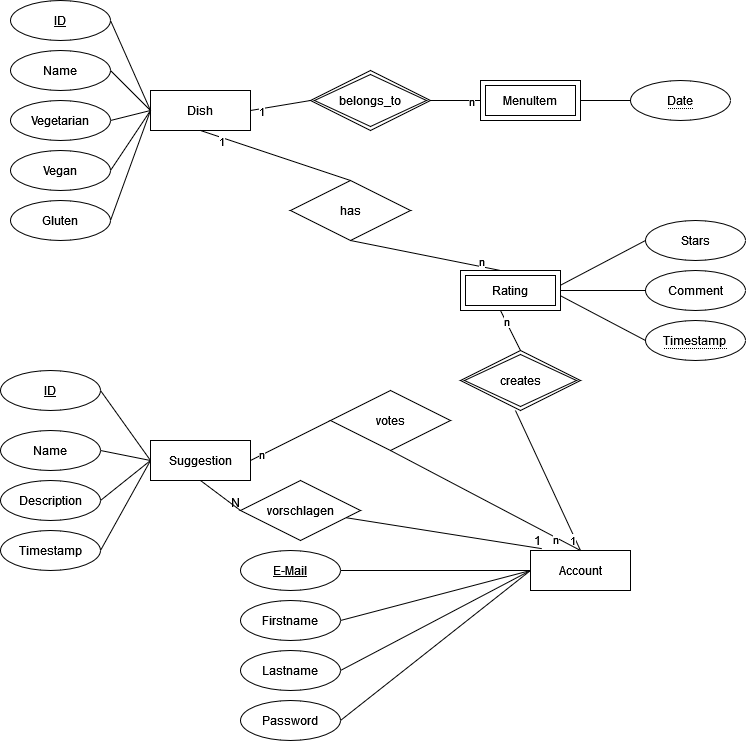

The diagram above was exported from draw.io. Its source (the exported page's mxGraphModel, read from the mxfile embedded in the PNG):
<mxGraphModel dx="1124" dy="634" grid="1" gridSize="10" guides="1" tooltips="1" connect="1" arrows="1" fold="1" page="1" pageScale="1" pageWidth="850" pageHeight="1100" math="0" shadow="0">
  <root>
    <mxCell id="0" />
    <mxCell id="1" parent="0" />
    <mxCell id="2fZesRG1-jXSJ-_jZCT1-1" value="Dish" style="whiteSpace=wrap;html=1;align=center;" parent="1" vertex="1">
      <mxGeometry x="200" y="230" width="100" height="40" as="geometry" />
    </mxCell>
    <mxCell id="2fZesRG1-jXSJ-_jZCT1-3" value="&lt;div&gt;ID&lt;/div&gt;" style="ellipse;whiteSpace=wrap;html=1;align=center;fontStyle=4;" parent="1" vertex="1">
      <mxGeometry x="60" y="140" width="100" height="40" as="geometry" />
    </mxCell>
    <mxCell id="2fZesRG1-jXSJ-_jZCT1-4" value="Name" style="ellipse;whiteSpace=wrap;html=1;align=center;" parent="1" vertex="1">
      <mxGeometry x="60" y="190" width="100" height="40" as="geometry" />
    </mxCell>
    <mxCell id="2fZesRG1-jXSJ-_jZCT1-5" value="" style="endArrow=none;html=1;rounded=0;entryX=1;entryY=0.5;entryDx=0;entryDy=0;exitX=0;exitY=0.5;exitDx=0;exitDy=0;" parent="1" source="2fZesRG1-jXSJ-_jZCT1-1" target="2fZesRG1-jXSJ-_jZCT1-3" edge="1">
      <mxGeometry width="50" height="50" relative="1" as="geometry">
        <mxPoint x="400" y="390" as="sourcePoint" />
        <mxPoint x="450" y="340" as="targetPoint" />
      </mxGeometry>
    </mxCell>
    <mxCell id="2fZesRG1-jXSJ-_jZCT1-6" value="" style="endArrow=none;html=1;rounded=0;exitX=1;exitY=0.5;exitDx=0;exitDy=0;entryX=0;entryY=0.5;entryDx=0;entryDy=0;" parent="1" source="2fZesRG1-jXSJ-_jZCT1-4" target="2fZesRG1-jXSJ-_jZCT1-1" edge="1">
      <mxGeometry width="50" height="50" relative="1" as="geometry">
        <mxPoint x="90" y="310" as="sourcePoint" />
        <mxPoint x="200" y="180" as="targetPoint" />
      </mxGeometry>
    </mxCell>
    <mxCell id="2fZesRG1-jXSJ-_jZCT1-10" value="Vegetarian" style="ellipse;whiteSpace=wrap;html=1;align=center;" parent="1" vertex="1">
      <mxGeometry x="60" y="240" width="100" height="40" as="geometry" />
    </mxCell>
    <mxCell id="2fZesRG1-jXSJ-_jZCT1-11" value="Vegan" style="ellipse;whiteSpace=wrap;html=1;align=center;" parent="1" vertex="1">
      <mxGeometry x="60" y="290" width="100" height="40" as="geometry" />
    </mxCell>
    <mxCell id="2fZesRG1-jXSJ-_jZCT1-12" style="edgeStyle=orthogonalEdgeStyle;rounded=0;orthogonalLoop=1;jettySize=auto;html=1;exitX=0.5;exitY=1;exitDx=0;exitDy=0;" parent="1" source="2fZesRG1-jXSJ-_jZCT1-11" target="2fZesRG1-jXSJ-_jZCT1-11" edge="1">
      <mxGeometry relative="1" as="geometry" />
    </mxCell>
    <mxCell id="2fZesRG1-jXSJ-_jZCT1-13" value="Gluten" style="ellipse;whiteSpace=wrap;html=1;align=center;" parent="1" vertex="1">
      <mxGeometry x="60" y="340" width="100" height="40" as="geometry" />
    </mxCell>
    <mxCell id="2fZesRG1-jXSJ-_jZCT1-14" value="" style="endArrow=none;html=1;rounded=0;exitX=1;exitY=0.5;exitDx=0;exitDy=0;entryX=0;entryY=0.5;entryDx=0;entryDy=0;" parent="1" source="2fZesRG1-jXSJ-_jZCT1-10" target="2fZesRG1-jXSJ-_jZCT1-1" edge="1">
      <mxGeometry width="50" height="50" relative="1" as="geometry">
        <mxPoint x="170" y="220" as="sourcePoint" />
        <mxPoint x="210" y="190" as="targetPoint" />
      </mxGeometry>
    </mxCell>
    <mxCell id="2fZesRG1-jXSJ-_jZCT1-15" value="" style="endArrow=none;html=1;rounded=0;exitX=1;exitY=0.5;exitDx=0;exitDy=0;entryX=0;entryY=0.5;entryDx=0;entryDy=0;" parent="1" source="2fZesRG1-jXSJ-_jZCT1-11" target="2fZesRG1-jXSJ-_jZCT1-1" edge="1">
      <mxGeometry width="50" height="50" relative="1" as="geometry">
        <mxPoint x="180" y="230" as="sourcePoint" />
        <mxPoint x="200" y="180" as="targetPoint" />
      </mxGeometry>
    </mxCell>
    <mxCell id="2fZesRG1-jXSJ-_jZCT1-16" value="" style="endArrow=none;html=1;rounded=0;exitX=1;exitY=0.5;exitDx=0;exitDy=0;entryX=0;entryY=0.5;entryDx=0;entryDy=0;" parent="1" source="2fZesRG1-jXSJ-_jZCT1-13" target="2fZesRG1-jXSJ-_jZCT1-1" edge="1">
      <mxGeometry width="50" height="50" relative="1" as="geometry">
        <mxPoint x="190" y="240" as="sourcePoint" />
        <mxPoint x="230" y="210" as="targetPoint" />
      </mxGeometry>
    </mxCell>
    <mxCell id="2fZesRG1-jXSJ-_jZCT1-20" value="" style="endArrow=none;html=1;rounded=0;entryX=1;entryY=0.5;entryDx=0;entryDy=0;exitX=0;exitY=0.5;exitDx=0;exitDy=0;" parent="1" source="2fZesRG1-jXSJ-_jZCT1-64" target="2fZesRG1-jXSJ-_jZCT1-1" edge="1">
      <mxGeometry width="50" height="50" relative="1" as="geometry">
        <mxPoint x="360" y="239.9999999999999" as="sourcePoint" />
        <mxPoint x="330" y="430" as="targetPoint" />
      </mxGeometry>
    </mxCell>
    <mxCell id="2fZesRG1-jXSJ-_jZCT1-69" value="1" style="edgeLabel;html=1;align=center;verticalAlign=middle;resizable=0;points=[];" parent="2fZesRG1-jXSJ-_jZCT1-20" vertex="1" connectable="0">
      <mxGeometry x="0.2518" relative="1" as="geometry">
        <mxPoint x="-13" y="4" as="offset" />
      </mxGeometry>
    </mxCell>
    <mxCell id="2fZesRG1-jXSJ-_jZCT1-21" value="" style="endArrow=none;html=1;rounded=0;entryX=1;entryY=0.5;entryDx=0;entryDy=0;exitX=0;exitY=0.5;exitDx=0;exitDy=0;" parent="1" target="2fZesRG1-jXSJ-_jZCT1-64" edge="1">
      <mxGeometry width="50" height="50" relative="1" as="geometry">
        <mxPoint x="530" y="240" as="sourcePoint" />
        <mxPoint x="480" y="239.9999999999999" as="targetPoint" />
      </mxGeometry>
    </mxCell>
    <mxCell id="2fZesRG1-jXSJ-_jZCT1-75" value="n" style="edgeLabel;html=1;align=center;verticalAlign=middle;resizable=0;points=[];" parent="2fZesRG1-jXSJ-_jZCT1-21" vertex="1" connectable="0">
      <mxGeometry x="0.0166" relative="1" as="geometry">
        <mxPoint x="16" as="offset" />
      </mxGeometry>
    </mxCell>
    <mxCell id="2fZesRG1-jXSJ-_jZCT1-22" value="" style="endArrow=none;html=1;rounded=0;entryX=0;entryY=0.5;entryDx=0;entryDy=0;exitX=1;exitY=0.5;exitDx=0;exitDy=0;" parent="1" target="2fZesRG1-jXSJ-_jZCT1-57" edge="1">
      <mxGeometry width="50" height="50" relative="1" as="geometry">
        <mxPoint x="630" y="240" as="sourcePoint" />
        <mxPoint x="680" y="239.9999999999999" as="targetPoint" />
      </mxGeometry>
    </mxCell>
    <mxCell id="2fZesRG1-jXSJ-_jZCT1-24" value="Account" style="whiteSpace=wrap;html=1;align=center;" parent="1" vertex="1">
      <mxGeometry x="580" y="690" width="100" height="40" as="geometry" />
    </mxCell>
    <mxCell id="2fZesRG1-jXSJ-_jZCT1-25" value="has" style="shape=rhombus;perimeter=rhombusPerimeter;whiteSpace=wrap;html=1;align=center;" parent="1" vertex="1">
      <mxGeometry x="340" y="320" width="120" height="60" as="geometry" />
    </mxCell>
    <mxCell id="2fZesRG1-jXSJ-_jZCT1-26" value="" style="endArrow=none;html=1;rounded=0;entryX=0.5;entryY=1;entryDx=0;entryDy=0;exitX=0.5;exitY=0;exitDx=0;exitDy=0;" parent="1" target="2fZesRG1-jXSJ-_jZCT1-25" edge="1">
      <mxGeometry width="50" height="50" relative="1" as="geometry">
        <mxPoint x="550" y="410" as="sourcePoint" />
        <mxPoint x="430" y="330" as="targetPoint" />
      </mxGeometry>
    </mxCell>
    <mxCell id="2fZesRG1-jXSJ-_jZCT1-70" value="n" style="edgeLabel;html=1;align=center;verticalAlign=middle;resizable=0;points=[];" parent="2fZesRG1-jXSJ-_jZCT1-26" vertex="1" connectable="0">
      <mxGeometry x="-0.7683" y="-1" relative="1" as="geometry">
        <mxPoint x="-3" y="-5" as="offset" />
      </mxGeometry>
    </mxCell>
    <mxCell id="2fZesRG1-jXSJ-_jZCT1-27" value="" style="endArrow=none;html=1;rounded=0;entryX=0.5;entryY=1;entryDx=0;entryDy=0;exitX=0.5;exitY=0;exitDx=0;exitDy=0;" parent="1" source="2fZesRG1-jXSJ-_jZCT1-25" target="2fZesRG1-jXSJ-_jZCT1-1" edge="1">
      <mxGeometry width="50" height="50" relative="1" as="geometry">
        <mxPoint x="320" y="370" as="sourcePoint" />
        <mxPoint x="370" y="320" as="targetPoint" />
      </mxGeometry>
    </mxCell>
    <mxCell id="2fZesRG1-jXSJ-_jZCT1-67" value="1" style="edgeLabel;html=1;align=center;verticalAlign=middle;resizable=0;points=[];" parent="2fZesRG1-jXSJ-_jZCT1-27" vertex="1" connectable="0">
      <mxGeometry x="0.3196" relative="1" as="geometry">
        <mxPoint x="-31" y="-7" as="offset" />
      </mxGeometry>
    </mxCell>
    <mxCell id="2fZesRG1-jXSJ-_jZCT1-31" value="" style="endArrow=none;html=1;rounded=0;entryX=0.5;entryY=1;entryDx=0;entryDy=0;exitX=0.5;exitY=0;exitDx=0;exitDy=0;" parent="1" edge="1">
      <mxGeometry width="50" height="50" relative="1" as="geometry">
        <mxPoint x="570" y="490" as="sourcePoint" />
        <mxPoint x="550" y="450" as="targetPoint" />
      </mxGeometry>
    </mxCell>
    <mxCell id="2fZesRG1-jXSJ-_jZCT1-72" value="n" style="edgeLabel;html=1;align=center;verticalAlign=middle;resizable=0;points=[];" parent="2fZesRG1-jXSJ-_jZCT1-31" vertex="1" connectable="0">
      <mxGeometry x="0.5372" relative="1" as="geometry">
        <mxPoint as="offset" />
      </mxGeometry>
    </mxCell>
    <mxCell id="2fZesRG1-jXSJ-_jZCT1-32" value="" style="endArrow=none;html=1;rounded=0;entryX=0.458;entryY=1;entryDx=0;entryDy=0;entryPerimeter=0;exitX=0.5;exitY=0;exitDx=0;exitDy=0;" parent="1" source="2fZesRG1-jXSJ-_jZCT1-24" edge="1">
      <mxGeometry width="50" height="50" relative="1" as="geometry">
        <mxPoint x="170" y="500" as="sourcePoint" />
        <mxPoint x="564.96" y="550" as="targetPoint" />
      </mxGeometry>
    </mxCell>
    <mxCell id="2fZesRG1-jXSJ-_jZCT1-71" value="1" style="edgeLabel;html=1;align=center;verticalAlign=middle;resizable=0;points=[];" parent="2fZesRG1-jXSJ-_jZCT1-32" vertex="1" connectable="0">
      <mxGeometry x="-0.8287" y="3" relative="1" as="geometry">
        <mxPoint as="offset" />
      </mxGeometry>
    </mxCell>
    <mxCell id="2fZesRG1-jXSJ-_jZCT1-33" value="E-Mail" style="ellipse;whiteSpace=wrap;html=1;align=center;fontStyle=4;" parent="1" vertex="1">
      <mxGeometry x="290" y="690" width="100" height="40" as="geometry" />
    </mxCell>
    <mxCell id="2fZesRG1-jXSJ-_jZCT1-34" value="Firstname" style="ellipse;whiteSpace=wrap;html=1;align=center;" parent="1" vertex="1">
      <mxGeometry x="290" y="740" width="100" height="40" as="geometry" />
    </mxCell>
    <mxCell id="2fZesRG1-jXSJ-_jZCT1-35" value="Stars" style="ellipse;whiteSpace=wrap;html=1;align=center;" parent="1" vertex="1">
      <mxGeometry x="695" y="360" width="100" height="40" as="geometry" />
    </mxCell>
    <mxCell id="2fZesRG1-jXSJ-_jZCT1-36" value="" style="endArrow=none;html=1;rounded=0;entryX=0;entryY=0.5;entryDx=0;entryDy=0;exitX=1;exitY=0.5;exitDx=0;exitDy=0;" parent="1" target="2fZesRG1-jXSJ-_jZCT1-35" edge="1">
      <mxGeometry width="50" height="50" relative="1" as="geometry">
        <mxPoint x="600" y="430" as="sourcePoint" />
        <mxPoint x="735" y="300" as="targetPoint" />
      </mxGeometry>
    </mxCell>
    <mxCell id="2fZesRG1-jXSJ-_jZCT1-37" value="" style="endArrow=none;html=1;rounded=0;exitX=1;exitY=0.5;exitDx=0;exitDy=0;entryX=0;entryY=0.5;entryDx=0;entryDy=0;" parent="1" source="2fZesRG1-jXSJ-_jZCT1-33" target="2fZesRG1-jXSJ-_jZCT1-24" edge="1">
      <mxGeometry width="50" height="50" relative="1" as="geometry">
        <mxPoint x="430" y="650" as="sourcePoint" />
        <mxPoint x="480" y="600" as="targetPoint" />
      </mxGeometry>
    </mxCell>
    <mxCell id="2fZesRG1-jXSJ-_jZCT1-38" value="" style="endArrow=none;html=1;rounded=0;entryX=0;entryY=0.5;entryDx=0;entryDy=0;exitX=1;exitY=0.5;exitDx=0;exitDy=0;" parent="1" source="2fZesRG1-jXSJ-_jZCT1-34" target="2fZesRG1-jXSJ-_jZCT1-24" edge="1">
      <mxGeometry width="50" height="50" relative="1" as="geometry">
        <mxPoint x="330" y="860" as="sourcePoint" />
        <mxPoint x="380" y="810" as="targetPoint" />
      </mxGeometry>
    </mxCell>
    <mxCell id="2fZesRG1-jXSJ-_jZCT1-39" value="Comment" style="ellipse;whiteSpace=wrap;html=1;align=center;" parent="1" vertex="1">
      <mxGeometry x="695" y="410" width="100" height="40" as="geometry" />
    </mxCell>
    <mxCell id="2fZesRG1-jXSJ-_jZCT1-41" value="" style="endArrow=none;html=1;rounded=0;entryX=0;entryY=0.5;entryDx=0;entryDy=0;exitX=1;exitY=0.5;exitDx=0;exitDy=0;" parent="1" target="2fZesRG1-jXSJ-_jZCT1-39" edge="1">
      <mxGeometry width="50" height="50" relative="1" as="geometry">
        <mxPoint x="600" y="430" as="sourcePoint" />
        <mxPoint x="415" y="420" as="targetPoint" />
      </mxGeometry>
    </mxCell>
    <mxCell id="2fZesRG1-jXSJ-_jZCT1-42" value="" style="endArrow=none;html=1;rounded=0;entryX=0;entryY=0.5;entryDx=0;entryDy=0;exitX=1;exitY=0.5;exitDx=0;exitDy=0;" parent="1" edge="1">
      <mxGeometry width="50" height="50" relative="1" as="geometry">
        <mxPoint x="600" y="430" as="sourcePoint" />
        <mxPoint x="694.9999999999957" y="480" as="targetPoint" />
      </mxGeometry>
    </mxCell>
    <mxCell id="2fZesRG1-jXSJ-_jZCT1-43" value="Suggestion" style="whiteSpace=wrap;html=1;align=center;" parent="1" vertex="1">
      <mxGeometry x="200" y="580" width="100" height="40" as="geometry" />
    </mxCell>
    <mxCell id="2fZesRG1-jXSJ-_jZCT1-44" value="votes" style="shape=rhombus;perimeter=rhombusPerimeter;whiteSpace=wrap;html=1;align=center;" parent="1" vertex="1">
      <mxGeometry x="380" y="530" width="120" height="60" as="geometry" />
    </mxCell>
    <mxCell id="2fZesRG1-jXSJ-_jZCT1-45" value="" style="endArrow=none;html=1;rounded=0;entryX=0;entryY=0.5;entryDx=0;entryDy=0;exitX=1;exitY=0.5;exitDx=0;exitDy=0;" parent="1" source="2fZesRG1-jXSJ-_jZCT1-43" target="2fZesRG1-jXSJ-_jZCT1-44" edge="1">
      <mxGeometry width="50" height="50" relative="1" as="geometry">
        <mxPoint x="340" y="520" as="sourcePoint" />
        <mxPoint x="390" y="470" as="targetPoint" />
      </mxGeometry>
    </mxCell>
    <mxCell id="2fZesRG1-jXSJ-_jZCT1-74" value="n" style="edgeLabel;html=1;align=center;verticalAlign=middle;resizable=0;points=[];" parent="2fZesRG1-jXSJ-_jZCT1-45" vertex="1" connectable="0">
      <mxGeometry x="-0.7507" y="2" relative="1" as="geometry">
        <mxPoint as="offset" />
      </mxGeometry>
    </mxCell>
    <mxCell id="2fZesRG1-jXSJ-_jZCT1-46" value="" style="endArrow=none;html=1;rounded=0;entryX=0.5;entryY=0;entryDx=0;entryDy=0;exitX=0.5;exitY=1;exitDx=0;exitDy=0;" parent="1" source="2fZesRG1-jXSJ-_jZCT1-44" target="2fZesRG1-jXSJ-_jZCT1-24" edge="1">
      <mxGeometry width="50" height="50" relative="1" as="geometry">
        <mxPoint x="420" y="640" as="sourcePoint" />
        <mxPoint x="510" y="640" as="targetPoint" />
      </mxGeometry>
    </mxCell>
    <mxCell id="2fZesRG1-jXSJ-_jZCT1-73" value="n" style="edgeLabel;html=1;align=center;verticalAlign=middle;resizable=0;points=[];" parent="2fZesRG1-jXSJ-_jZCT1-46" vertex="1" connectable="0">
      <mxGeometry x="0.727" y="-2" relative="1" as="geometry">
        <mxPoint as="offset" />
      </mxGeometry>
    </mxCell>
    <mxCell id="2fZesRG1-jXSJ-_jZCT1-49" value="Name" style="ellipse;whiteSpace=wrap;html=1;align=center;" parent="1" vertex="1">
      <mxGeometry x="50" y="570" width="100" height="40" as="geometry" />
    </mxCell>
    <mxCell id="2fZesRG1-jXSJ-_jZCT1-50" value="" style="endArrow=none;html=1;rounded=0;entryX=0;entryY=0.5;entryDx=0;entryDy=0;exitX=1;exitY=0.5;exitDx=0;exitDy=0;" parent="1" source="2fZesRG1-jXSJ-_jZCT1-49" target="2fZesRG1-jXSJ-_jZCT1-43" edge="1">
      <mxGeometry width="50" height="50" relative="1" as="geometry">
        <mxPoint x="170" y="480" as="sourcePoint" />
        <mxPoint x="250" y="510" as="targetPoint" />
      </mxGeometry>
    </mxCell>
    <mxCell id="2fZesRG1-jXSJ-_jZCT1-51" value="Lastname" style="ellipse;whiteSpace=wrap;html=1;align=center;" parent="1" vertex="1">
      <mxGeometry x="290" y="790" width="100" height="40" as="geometry" />
    </mxCell>
    <mxCell id="2fZesRG1-jXSJ-_jZCT1-52" value="Password" style="ellipse;whiteSpace=wrap;html=1;align=center;" parent="1" vertex="1">
      <mxGeometry x="290" y="840" width="100" height="40" as="geometry" />
    </mxCell>
    <mxCell id="2fZesRG1-jXSJ-_jZCT1-53" value="" style="endArrow=none;html=1;rounded=0;entryX=0;entryY=0.5;entryDx=0;entryDy=0;exitX=1;exitY=0.5;exitDx=0;exitDy=0;" parent="1" source="2fZesRG1-jXSJ-_jZCT1-51" target="2fZesRG1-jXSJ-_jZCT1-24" edge="1">
      <mxGeometry width="50" height="50" relative="1" as="geometry">
        <mxPoint x="490" y="900" as="sourcePoint" />
        <mxPoint x="540" y="850" as="targetPoint" />
      </mxGeometry>
    </mxCell>
    <mxCell id="2fZesRG1-jXSJ-_jZCT1-54" value="" style="endArrow=none;html=1;rounded=0;entryX=0;entryY=0.5;entryDx=0;entryDy=0;exitX=1;exitY=0.5;exitDx=0;exitDy=0;" parent="1" source="2fZesRG1-jXSJ-_jZCT1-52" target="2fZesRG1-jXSJ-_jZCT1-24" edge="1">
      <mxGeometry width="50" height="50" relative="1" as="geometry">
        <mxPoint x="440" y="850" as="sourcePoint" />
        <mxPoint x="490" y="800" as="targetPoint" />
      </mxGeometry>
    </mxCell>
    <mxCell id="2fZesRG1-jXSJ-_jZCT1-57" value="&lt;span style=&quot;border-bottom: 1px dotted;&quot;&gt;Date&lt;/span&gt;" style="ellipse;whiteSpace=wrap;html=1;align=center;" parent="1" vertex="1">
      <mxGeometry x="680" y="220" width="100" height="40" as="geometry" />
    </mxCell>
    <mxCell id="2fZesRG1-jXSJ-_jZCT1-60" value="&lt;div&gt;&lt;u&gt;ID&lt;/u&gt;&lt;/div&gt;" style="ellipse;whiteSpace=wrap;html=1;align=center;fontStyle=4;" parent="1" vertex="1">
      <mxGeometry x="50" y="510" width="100" height="40" as="geometry" />
    </mxCell>
    <mxCell id="2fZesRG1-jXSJ-_jZCT1-61" value="" style="endArrow=none;html=1;rounded=0;exitX=1;exitY=0.5;exitDx=0;exitDy=0;entryX=0;entryY=0.5;entryDx=0;entryDy=0;" parent="1" source="2fZesRG1-jXSJ-_jZCT1-60" target="2fZesRG1-jXSJ-_jZCT1-43" edge="1">
      <mxGeometry width="50" height="50" relative="1" as="geometry">
        <mxPoint x="180" y="470" as="sourcePoint" />
        <mxPoint x="240" y="500" as="targetPoint" />
      </mxGeometry>
    </mxCell>
    <mxCell id="2fZesRG1-jXSJ-_jZCT1-62" value="Description" style="ellipse;whiteSpace=wrap;html=1;align=center;" parent="1" vertex="1">
      <mxGeometry x="50" y="620" width="100" height="40" as="geometry" />
    </mxCell>
    <mxCell id="2fZesRG1-jXSJ-_jZCT1-63" value="" style="endArrow=none;html=1;rounded=0;entryX=0;entryY=0.5;entryDx=0;entryDy=0;exitX=1;exitY=0.5;exitDx=0;exitDy=0;" parent="1" source="2fZesRG1-jXSJ-_jZCT1-62" target="2fZesRG1-jXSJ-_jZCT1-43" edge="1">
      <mxGeometry width="50" height="50" relative="1" as="geometry">
        <mxPoint x="160" y="600" as="sourcePoint" />
        <mxPoint x="240" y="520" as="targetPoint" />
      </mxGeometry>
    </mxCell>
    <mxCell id="2fZesRG1-jXSJ-_jZCT1-64" value="belongs_to" style="shape=rhombus;double=1;perimeter=rhombusPerimeter;whiteSpace=wrap;html=1;align=center;" parent="1" vertex="1">
      <mxGeometry x="360" y="210" width="120" height="60" as="geometry" />
    </mxCell>
    <mxCell id="2fZesRG1-jXSJ-_jZCT1-65" value="Timestamp" style="ellipse;whiteSpace=wrap;html=1;align=center;" parent="1" vertex="1">
      <mxGeometry x="50" y="670" width="100" height="40" as="geometry" />
    </mxCell>
    <mxCell id="2fZesRG1-jXSJ-_jZCT1-66" value="" style="endArrow=none;html=1;rounded=0;entryX=0;entryY=0.5;entryDx=0;entryDy=0;exitX=1;exitY=0.5;exitDx=0;exitDy=0;" parent="1" source="2fZesRG1-jXSJ-_jZCT1-65" target="2fZesRG1-jXSJ-_jZCT1-43" edge="1">
      <mxGeometry width="50" height="50" relative="1" as="geometry">
        <mxPoint x="190" y="730" as="sourcePoint" />
        <mxPoint x="240" y="680" as="targetPoint" />
      </mxGeometry>
    </mxCell>
    <mxCell id="dTWvw9C2t7BgtR6J9Tj2-2" value="MenuItem" style="shape=ext;margin=3;double=1;whiteSpace=wrap;html=1;align=center;" vertex="1" parent="1">
      <mxGeometry x="530" y="220" width="100" height="40" as="geometry" />
    </mxCell>
    <mxCell id="dTWvw9C2t7BgtR6J9Tj2-3" value="creates" style="shape=rhombus;double=1;perimeter=rhombusPerimeter;whiteSpace=wrap;html=1;align=center;" vertex="1" parent="1">
      <mxGeometry x="510" y="490" width="120" height="60" as="geometry" />
    </mxCell>
    <mxCell id="dTWvw9C2t7BgtR6J9Tj2-4" value="Rating" style="shape=ext;margin=3;double=1;whiteSpace=wrap;html=1;align=center;" vertex="1" parent="1">
      <mxGeometry x="510" y="410" width="100" height="40" as="geometry" />
    </mxCell>
    <mxCell id="dTWvw9C2t7BgtR6J9Tj2-5" value="&lt;span style=&quot;border-bottom: 1px dotted;&quot;&gt;Timestamp&lt;br&gt;&lt;/span&gt;" style="ellipse;whiteSpace=wrap;html=1;align=center;" vertex="1" parent="1">
      <mxGeometry x="695" y="460" width="100" height="40" as="geometry" />
    </mxCell>
    <mxCell id="dTWvw9C2t7BgtR6J9Tj2-6" value="vorschlagen" style="shape=rhombus;perimeter=rhombusPerimeter;whiteSpace=wrap;html=1;align=center;" vertex="1" parent="1">
      <mxGeometry x="290" y="620" width="120" height="60" as="geometry" />
    </mxCell>
    <mxCell id="dTWvw9C2t7BgtR6J9Tj2-7" value="" style="endArrow=none;html=1;rounded=0;entryX=0.113;entryY=-0.046;entryDx=0;entryDy=0;entryPerimeter=0;" edge="1" parent="1" source="dTWvw9C2t7BgtR6J9Tj2-6" target="2fZesRG1-jXSJ-_jZCT1-24">
      <mxGeometry relative="1" as="geometry">
        <mxPoint x="310" y="640" as="sourcePoint" />
        <mxPoint x="470" y="640" as="targetPoint" />
      </mxGeometry>
    </mxCell>
    <mxCell id="dTWvw9C2t7BgtR6J9Tj2-8" value="1" style="resizable=0;html=1;whiteSpace=wrap;align=right;verticalAlign=bottom;" connectable="0" vertex="1" parent="dTWvw9C2t7BgtR6J9Tj2-7">
      <mxGeometry x="1" relative="1" as="geometry" />
    </mxCell>
    <mxCell id="dTWvw9C2t7BgtR6J9Tj2-9" value="" style="endArrow=none;html=1;rounded=0;exitX=0.5;exitY=1;exitDx=0;exitDy=0;entryX=0;entryY=0.5;entryDx=0;entryDy=0;" edge="1" parent="1" source="2fZesRG1-jXSJ-_jZCT1-43" target="dTWvw9C2t7BgtR6J9Tj2-6">
      <mxGeometry relative="1" as="geometry">
        <mxPoint x="310" y="640" as="sourcePoint" />
        <mxPoint x="470" y="640" as="targetPoint" />
      </mxGeometry>
    </mxCell>
    <mxCell id="dTWvw9C2t7BgtR6J9Tj2-10" value="N" style="resizable=0;html=1;whiteSpace=wrap;align=right;verticalAlign=bottom;" connectable="0" vertex="1" parent="dTWvw9C2t7BgtR6J9Tj2-9">
      <mxGeometry x="1" relative="1" as="geometry" />
    </mxCell>
  </root>
</mxGraphModel>